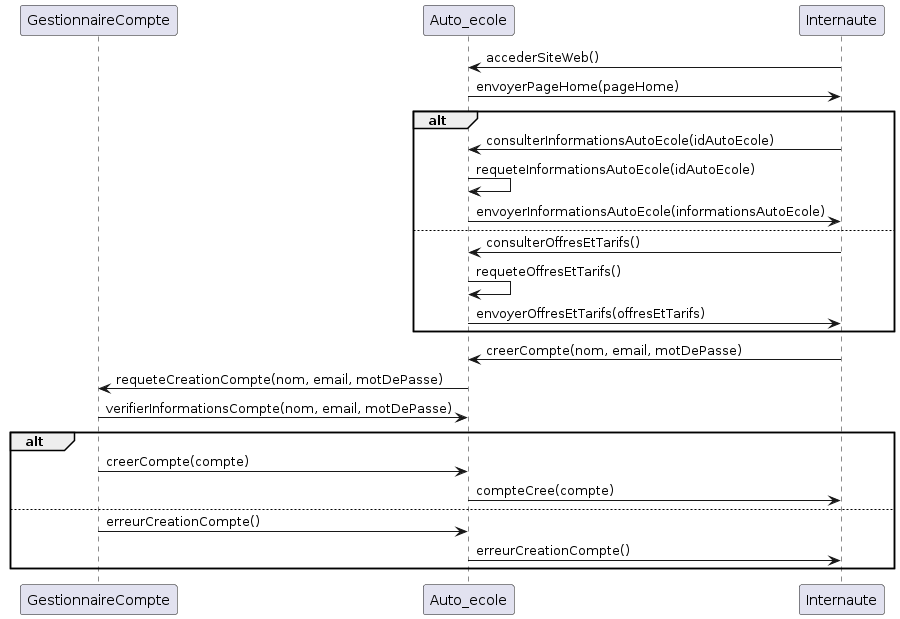

The diagram above was rendered by PlantUML. Its source (embedded in the PNG):
@startuml
participant GestionnaireCompte
participant Auto_ecole
participant Internaute

Internaute->Auto_ecole: accederSiteWeb()
Auto_ecole->Internaute: envoyerPageHome(pageHome)

alt
    Internaute->Auto_ecole: consulterInformationsAutoEcole(idAutoEcole)
    Auto_ecole->Auto_ecole: requeteInformationsAutoEcole(idAutoEcole)
    Auto_ecole->Internaute: envoyerInformationsAutoEcole(informationsAutoEcole)
else
    Internaute->Auto_ecole: consulterOffresEtTarifs()
    Auto_ecole->Auto_ecole: requeteOffresEtTarifs()
    Auto_ecole->Internaute: envoyerOffresEtTarifs(offresEtTarifs)
end

Internaute->Auto_ecole: creerCompte(nom, email, motDePasse)
Auto_ecole->GestionnaireCompte: requeteCreationCompte(nom, email, motDePasse)
GestionnaireCompte->Auto_ecole: verifierInformationsCompte(nom, email, motDePasse)
alt
    GestionnaireCompte->Auto_ecole: creerCompte(compte)
    Auto_ecole->Internaute: compteCree(compte)
else
    GestionnaireCompte->Auto_ecole: erreurCreationCompte()
    Auto_ecole->Internaute: erreurCreationCompte()
end
@enduml